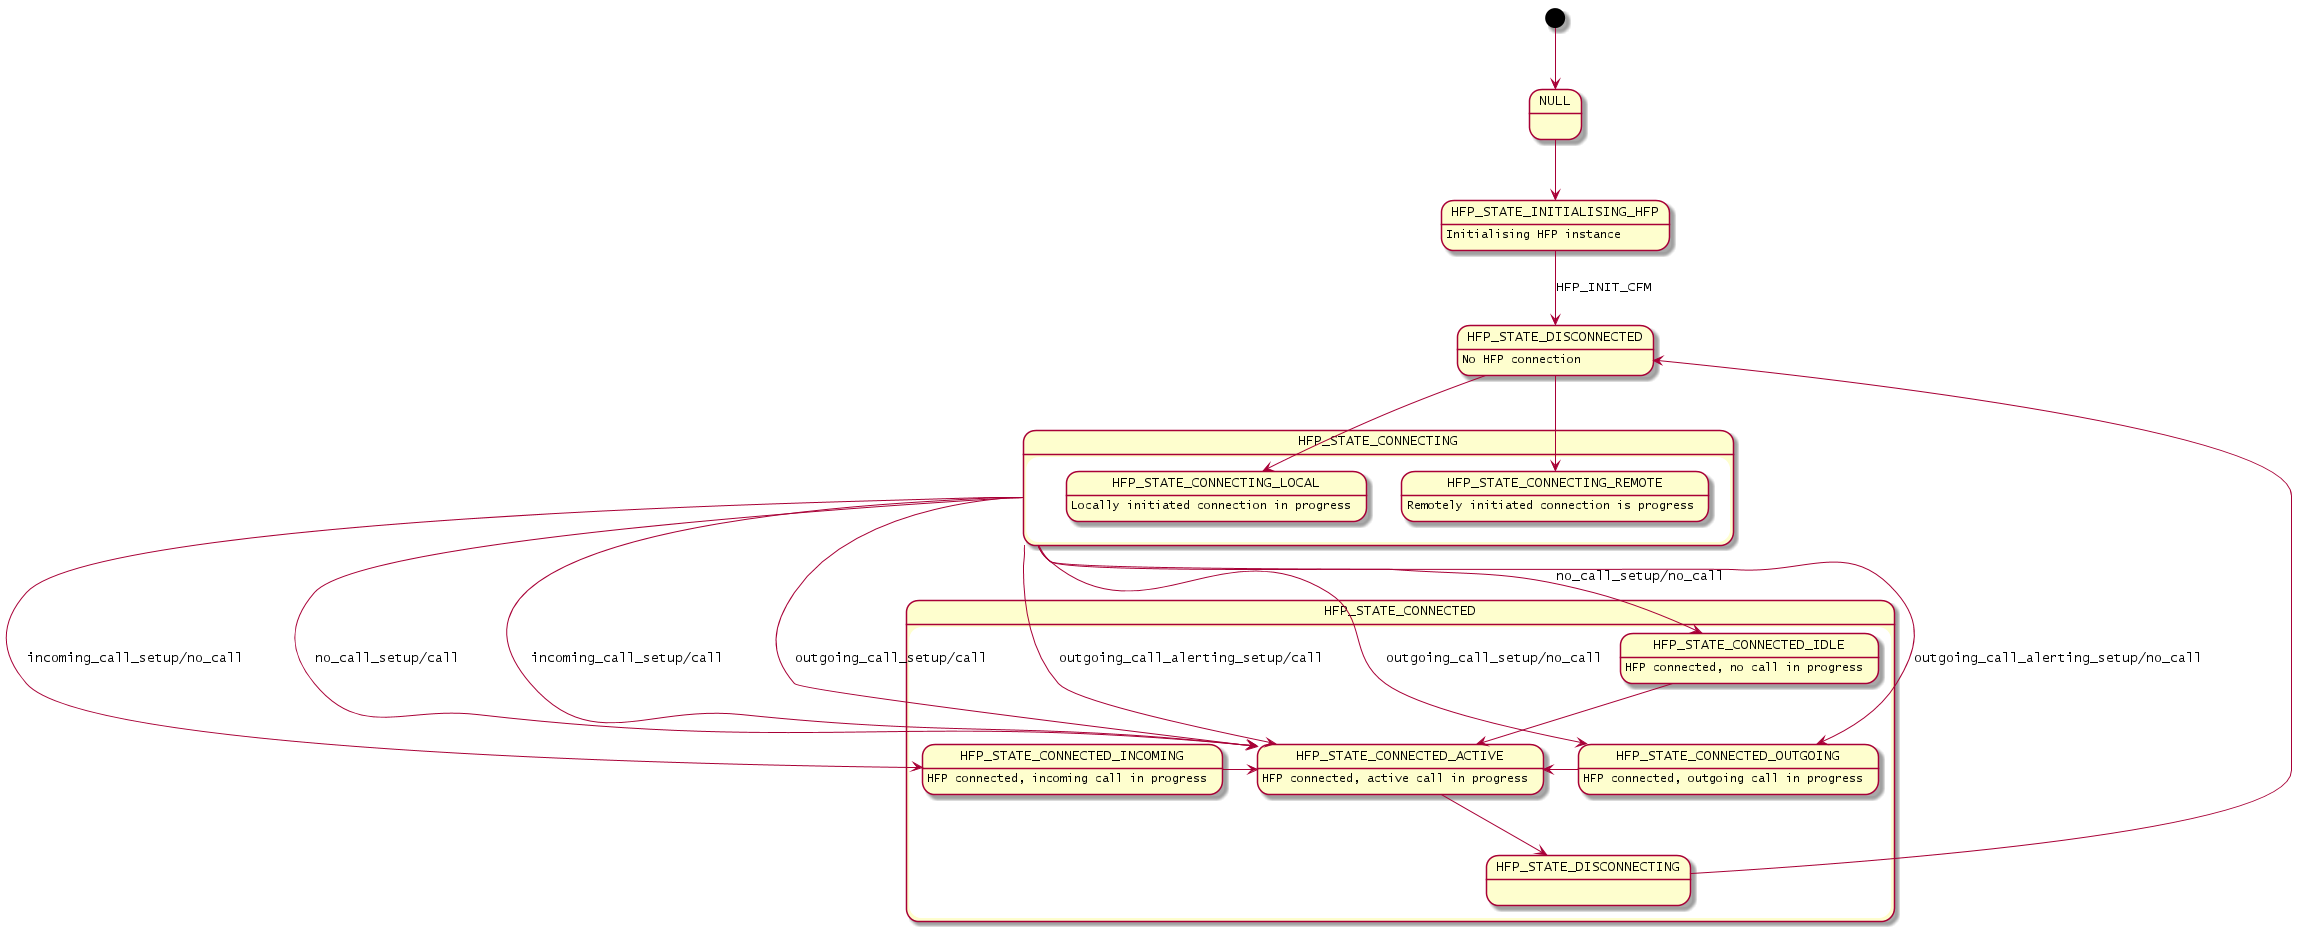

The diagram above was rendered by PlantUML. Its source (embedded in the PNG):
@startuml inline_umlgraph_7.png
    [*] --> NULL
    NULL --> HFP_STATE_INITIALISING_HFP

    HFP_STATE_INITIALISING_HFP : Initialising HFP instance
    HFP_STATE_INITIALISING_HFP --> HFP_STATE_DISCONNECTED : HFP_INIT_CFM

    HFP_STATE_DISCONNECTED : No HFP connection
    state HFP_STATE_CONNECTING {
        HFP_STATE_CONNECTING_LOCAL : Locally initiated connection in progress
        HFP_STATE_CONNECTING_REMOTE : Remotely initiated connection is progress
        HFP_STATE_DISCONNECTED -down-> HFP_STATE_CONNECTING_LOCAL
        HFP_STATE_DISCONNECTED -down-> HFP_STATE_CONNECTING_REMOTE
    }

    state HFP_STATE_CONNECTED {

        HFP_STATE_CONNECTING --> HFP_STATE_CONNECTED_IDLE : no_call_setup/no_call
        HFP_STATE_CONNECTING --> HFP_STATE_CONNECTED_INCOMING : incoming_call_setup/no_call
        HFP_STATE_CONNECTING --> HFP_STATE_CONNECTED_OUTGOING : outgoing_call_setup/no_call
        HFP_STATE_CONNECTING --> HFP_STATE_CONNECTED_OUTGOING : outgoing_call_alerting_setup/no_call

        HFP_STATE_CONNECTING --> HFP_STATE_CONNECTED_ACTIVE : no_call_setup/call
        HFP_STATE_CONNECTING --> HFP_STATE_CONNECTED_ACTIVE : incoming_call_setup/call
        HFP_STATE_CONNECTING --> HFP_STATE_CONNECTED_ACTIVE : outgoing_call_setup/call
        HFP_STATE_CONNECTING --> HFP_STATE_CONNECTED_ACTIVE : outgoing_call_alerting_setup/call

        HFP_STATE_CONNECTED_IDLE : HFP connected, no call in progress
        HFP_STATE_CONNECTED_IDLE -down-> HFP_STATE_CONNECTED_ACTIVE
        HFP_STATE_CONNECTED_OUTGOING : HFP connected, outgoing call in progress
        HFP_STATE_CONNECTED_INCOMING -right-> HFP_STATE_CONNECTED_ACTIVE
        HFP_STATE_CONNECTED_INCOMING : HFP connected, incoming call in progress
        HFP_STATE_CONNECTED_OUTGOING -left-> HFP_STATE_CONNECTED_ACTIVE
        HFP_STATE_CONNECTED_ACTIVE : HFP connected, active call in progress
        HFP_STATE_CONNECTED_ACTIVE -down-> HFP_STATE_DISCONNECTING
        HFP_STATE_DISCONNECTING :

        HFP_STATE_DISCONNECTING -up-> HFP_STATE_DISCONNECTED
    }
@enduml